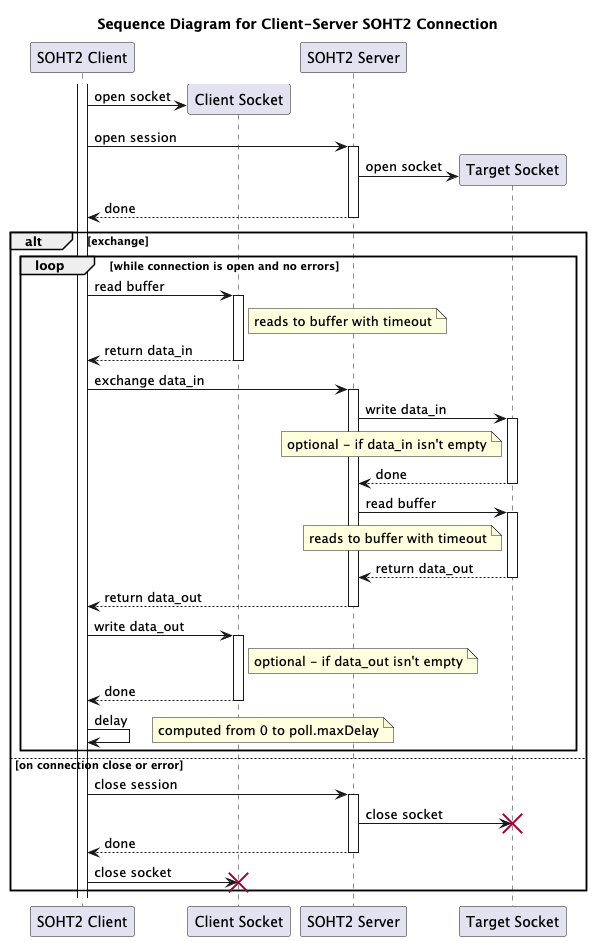

The diagram above was rendered by PlantUML. Its source (embedded in the PNG):
@startuml
'https://plantuml.com/sequence-diagram
title Sequence Diagram for Client-Server SOHT2 Connection

'autonumber
activate "SOHT2 Client"

"SOHT2 Client" -> "Client Socket" **: open socket

"SOHT2 Client" -> "SOHT2 Server" ++: open session
"SOHT2 Server" -> "Target Socket" **: open socket
"SOHT2 Server" --> "SOHT2 Client" --: done

alt exchange

  loop while connection is open and no errors

    "SOHT2 Client" -> "Client Socket" ++: read buffer
    note right of "Client Socket": reads to buffer with timeout
    "SOHT2 Client" <-- "Client Socket" --: return data_in

    "SOHT2 Client" -> "SOHT2 Server" ++: exchange data_in

    "SOHT2 Server" -> "Target Socket" ++: write data_in
    note left of "Target Socket": optional - if data_in isn't empty
    "SOHT2 Server" <-- "Target Socket" --: done

    "SOHT2 Server" -> "Target Socket" ++: read buffer
    note left of "Target Socket": reads to buffer with timeout
    "SOHT2 Server" <-- "Target Socket" --: return data_out

    "SOHT2 Client" <-- "SOHT2 Server" --: return data_out

    "SOHT2 Client" -> "Client Socket" ++: write data_out
    note right of "Client Socket": optional - if data_out isn't empty
    "SOHT2 Client" <-- "Client Socket" --: done

    "SOHT2 Client" -> "SOHT2 Client": delay
    note right: computed from 0 to poll.maxDelay

  end loop

else on connection close or error

  "SOHT2 Client" -> "SOHT2 Server" ++: close session
  "SOHT2 Server" -> "Target Socket" !!: close socket
  "SOHT2 Client" <-- "SOHT2 Server" --: done

  "SOHT2 Client" -> "Client Socket" !!: close socket

end alt

@enduml